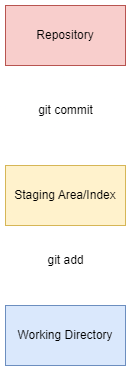

The diagram above was exported from draw.io. Its source (the exported page's mxGraphModel, read from the mxfile embedded in the PNG):
<mxGraphModel dx="1335" dy="708" grid="1" gridSize="10" guides="1" tooltips="1" connect="1" arrows="1" fold="1" page="1" pageScale="1" pageWidth="850" pageHeight="1100" math="0" shadow="0">
  <root>
    <mxCell id="0" />
    <mxCell id="1" parent="0" />
    <mxCell id="qOWzdrqf7ST9VtQRO5FJ-1" value="Working Directory" style="rounded=0;whiteSpace=wrap;html=1;fillColor=#dae8fc;strokeColor=#6c8ebf;" vertex="1" parent="1">
      <mxGeometry x="360" y="340" width="120" height="60" as="geometry" />
    </mxCell>
    <mxCell id="qOWzdrqf7ST9VtQRO5FJ-2" value="Staging Area/Index" style="rounded=0;whiteSpace=wrap;html=1;fillColor=#fff2cc;strokeColor=#d6b656;" vertex="1" parent="1">
      <mxGeometry x="360" y="200" width="120" height="60" as="geometry" />
    </mxCell>
    <mxCell id="qOWzdrqf7ST9VtQRO5FJ-3" value="Repository" style="rounded=0;whiteSpace=wrap;html=1;fillColor=#f8cecc;strokeColor=#b85450;" vertex="1" parent="1">
      <mxGeometry x="360" y="40" width="120" height="60" as="geometry" />
    </mxCell>
    <mxCell id="qOWzdrqf7ST9VtQRO5FJ-4" value="git add" style="text;html=1;align=center;verticalAlign=middle;resizable=0;points=[];autosize=1;strokeColor=none;fillColor=none;" vertex="1" parent="1">
      <mxGeometry x="390" y="280" width="60" height="30" as="geometry" />
    </mxCell>
    <mxCell id="qOWzdrqf7ST9VtQRO5FJ-5" value="git commit" style="text;html=1;align=center;verticalAlign=middle;resizable=0;points=[];autosize=1;strokeColor=none;fillColor=none;" vertex="1" parent="1">
      <mxGeometry x="380" y="130" width="80" height="30" as="geometry" />
    </mxCell>
  </root>
</mxGraphModel>